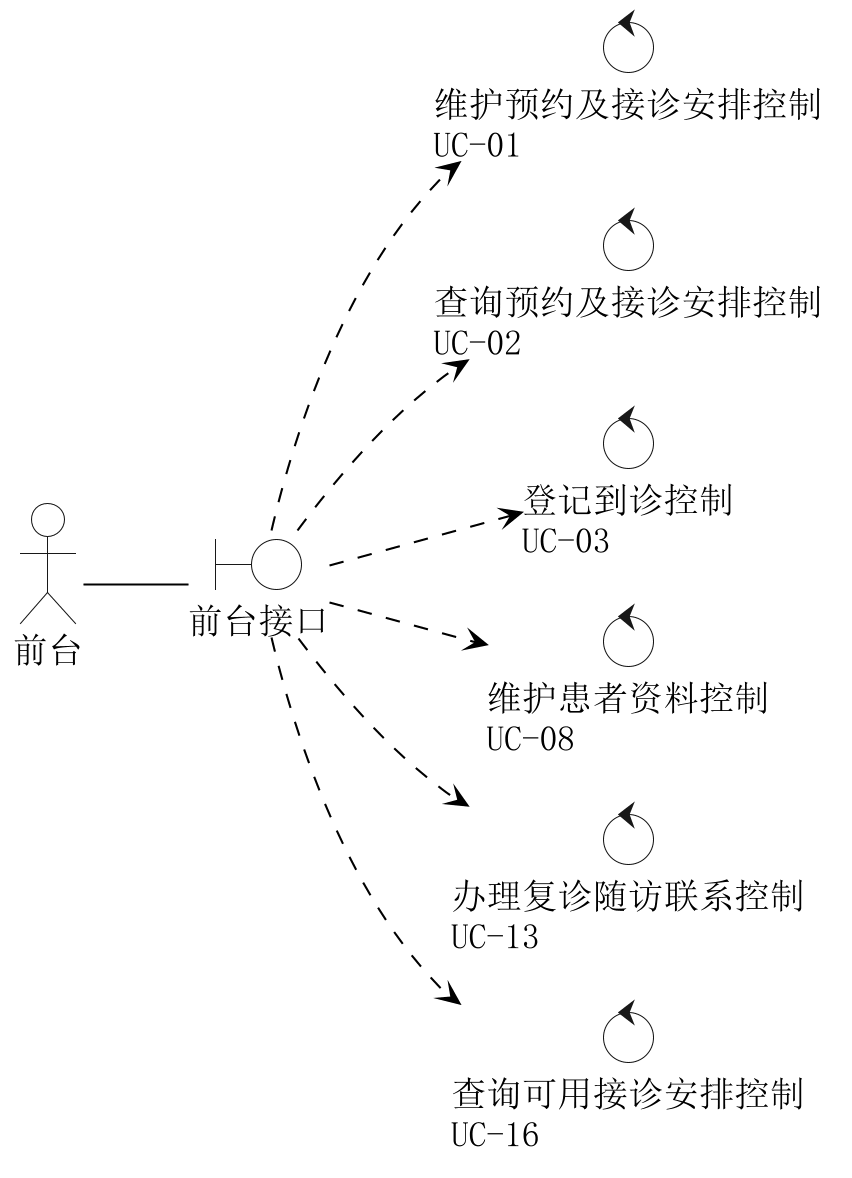

The diagram above was rendered by PlantUML. Its source (embedded in the PNG):
@startuml
skinparam backgroundColor white
skinparam shadowing false
skinparam defaultFontName SimSun
skinparam defaultFontSize 17
skinparam dpi 200
skinparam ArrowColor black
skinparam NoteBackgroundColor white
skinparam NoteBorderColor black
skinparam ActorBackgroundColor white
skinparam BoundaryBackgroundColor white
skinparam ControlBackgroundColor white
left to right direction
skinparam nodesep 24
skinparam ranksep 50
actor "前台" as A
boundary "前台接口" as B
A -- B
control "维护预约及接诊安排控制\nUC-01" as K1
B ..> K1
control "查询预约及接诊安排控制\nUC-02" as K2
B ..> K2
control "登记到诊控制\nUC-03" as K3
B ..> K3
control "维护患者资料控制\nUC-08" as K8
B ..> K8
control "办理复诊随访联系控制\nUC-13" as K13
B ..> K13
control "查询可用接诊安排控制\nUC-16" as K16
B ..> K16
K1 -[hidden]right-> K2
K2 -[hidden]right-> K3
K3 -[hidden]right-> K8
K8 -[hidden]right-> K13
K13 -[hidden]right-> K16

@enduml